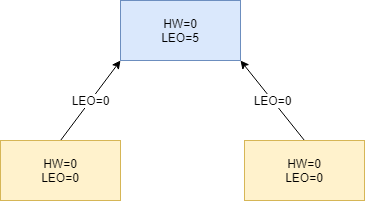

The diagram above was exported from draw.io. Its source (the exported page's mxGraphModel, read from the mxfile embedded in the PNG):
<mxGraphModel dx="1830" dy="1042" grid="1" gridSize="10" guides="1" tooltips="1" connect="1" arrows="1" fold="1" page="1" pageScale="1" pageWidth="827" pageHeight="1169" math="0" shadow="0">
  <root>
    <mxCell id="0" />
    <mxCell id="1" parent="0" />
    <mxCell id="f1JQzUdLvuwSWepNe1KX-1" value="HW=0&lt;br&gt;LEO=5" style="rounded=0;whiteSpace=wrap;html=1;fillColor=#dae8fc;strokeColor=#6c8ebf;" vertex="1" parent="1">
      <mxGeometry x="170" y="50" width="120" height="60" as="geometry" />
    </mxCell>
    <mxCell id="f1JQzUdLvuwSWepNe1KX-5" value="LEO=0" style="rounded=0;orthogonalLoop=1;jettySize=auto;html=1;exitX=0.5;exitY=0;exitDx=0;exitDy=0;entryX=0;entryY=1;entryDx=0;entryDy=0;" edge="1" parent="1" source="f1JQzUdLvuwSWepNe1KX-3" target="f1JQzUdLvuwSWepNe1KX-1">
      <mxGeometry relative="1" as="geometry" />
    </mxCell>
    <mxCell id="f1JQzUdLvuwSWepNe1KX-3" value="HW=0&lt;br&gt;LEO=0" style="rounded=0;whiteSpace=wrap;html=1;fillColor=#fff2cc;strokeColor=#d6b656;" vertex="1" parent="1">
      <mxGeometry x="50" y="190" width="120" height="60" as="geometry" />
    </mxCell>
    <mxCell id="f1JQzUdLvuwSWepNe1KX-6" value="LEO=0" style="edgeStyle=none;rounded=0;orthogonalLoop=1;jettySize=auto;html=1;exitX=0.5;exitY=0;exitDx=0;exitDy=0;entryX=1;entryY=1;entryDx=0;entryDy=0;" edge="1" parent="1" source="f1JQzUdLvuwSWepNe1KX-4" target="f1JQzUdLvuwSWepNe1KX-1">
      <mxGeometry relative="1" as="geometry" />
    </mxCell>
    <mxCell id="f1JQzUdLvuwSWepNe1KX-4" value="HW=0&lt;br&gt;LEO=0" style="rounded=0;whiteSpace=wrap;html=1;fillColor=#fff2cc;strokeColor=#d6b656;" vertex="1" parent="1">
      <mxGeometry x="294" y="190" width="120" height="60" as="geometry" />
    </mxCell>
  </root>
</mxGraphModel>